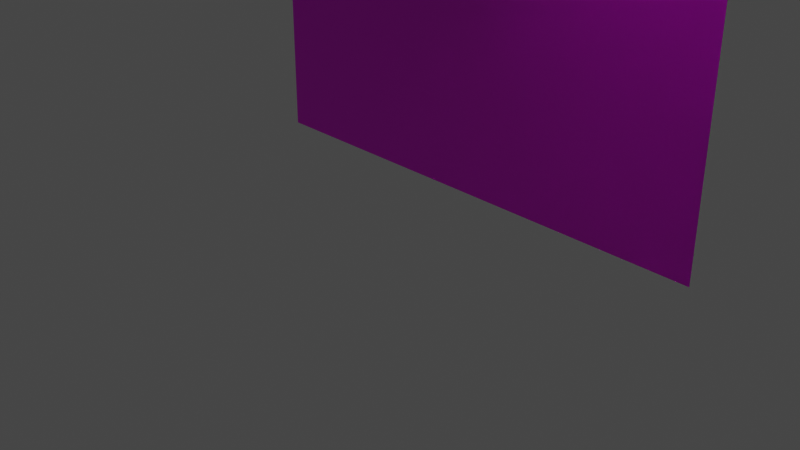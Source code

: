# Source: mermaid.blend  (saved by Blender 2.83.19; exported with 4.5.12 LTS)
import bpy
from mathutils import Matrix  # noqa: F401  (used for matrix-valued properties, if any)

bpy.ops.wm.read_factory_settings(use_empty=True)
scene = bpy.context.scene
scene.name = 'Scene'

# ---- collections
col_collection = bpy.data.collections.new('Collection'); scene.collection.children.link(col_collection)

# ---- images (referenced by path relative to the original .blend; pixels are not part of the script)
import os
ASSET_DIR = os.environ.get("B2B_ASSET_DIR", "")  # directory of the original .blend (textures are referenced by path, not embedded)
HERE = os.path.dirname(os.path.abspath(__file__))  # packed textures are extracted next to this script under _unpacked/

def load_image(name, relpath, width, height, colorspace="sRGB"):
    """Load a texture the original file referenced (path relative to the .blend, or extracted next to this script)."""
    p = next((c for c in (os.path.join(HERE, relpath), os.path.join(ASSET_DIR, relpath)) if relpath and os.path.exists(c)), "")
    if p:
        img = bpy.data.images.load(p, check_existing=True)
        img.name = name
    else:  # same state as the original file: an image datablock whose file is absent (Cycles renders it pink)
        img = bpy.data.images.new(name, width, height)
        img.source = "FILE"
        img.filepath = "//" + (relpath or name)
    img.colorspace_settings.name = colorspace
    return img
img_mermaid_skin_png = load_image('mermaid_skin.png', 'mermaid_skin.png', 1024, 1024, 'sRGB')

# ---- materials (node trees are filled in below, after node groups)
mat_material_1 = bpy.data.materials.new('Material_1')
mat_material_1.use_transparent_shadow = False
mat_material_2 = bpy.data.materials.new('Material_2')
mat_material_2.use_transparent_shadow = False

# ---- material node trees
mat_material_1.use_nodes = True; mat_material_1.node_tree.nodes.clear()
_N = mat_material_1.node_tree.nodes; _L = mat_material_1.node_tree.links
n0 = _N.new('ShaderNodeBsdfPrincipled'); n0.name = 'Principled BSDF'; n0.location = (10, 300)
n0.distribution = 'GGX'
n0.subsurface_method = 'BURLEY'
n0.inputs[3].default_value = 1.45
n0.inputs[27].default_value = (0.0, 0.0, 0.0, 1.0)
n0.inputs[28].default_value = 1.0
n1 = _N.new('ShaderNodeOutputMaterial'); n1.name = 'Material Output'; n1.location = (300, 300)
n2 = _N.new('ShaderNodeTexImage'); n2.name = 'Image Texture'; n2.location = (-280, 274)
n2.image = img_mermaid_skin_png
n2.interpolation = 'Closest'
_L.new(n0.outputs[0], n1.inputs[0])
_L.new(n2.outputs[0], n0.inputs[0])
n1.is_active_output = True
mat_material_2.use_nodes = True; mat_material_2.node_tree.nodes.clear()
_N = mat_material_2.node_tree.nodes; _L = mat_material_2.node_tree.links
n0 = _N.new('ShaderNodeBsdfPrincipled'); n0.name = 'Principled BSDF'; n0.location = (10, 300)
n0.distribution = 'GGX'
n0.subsurface_method = 'BURLEY'
n0.inputs[3].default_value = 1.45
n0.inputs[27].default_value = (0.0, 0.0, 0.0, 1.0)
n0.inputs[28].default_value = 1.0
n1 = _N.new('ShaderNodeOutputMaterial'); n1.name = 'Material Output'; n1.location = (300, 300)
_L.new(n0.outputs[0], n1.inputs[0])
n1.is_active_output = True

# ---- world
world_world = bpy.data.worlds.new('World'); scene.world = world_world
world_world.use_nodes = True; world_world.node_tree.nodes.clear()
_N = world_world.node_tree.nodes; _L = world_world.node_tree.links
n0 = _N.new('ShaderNodeOutputWorld'); n0.name = 'World Output'; n0.location = (300, 300)
n1 = _N.new('ShaderNodeBackground'); n1.name = 'Background'; n1.location = (10, 300)
n1.inputs[0].default_value = (0.05088, 0.05088, 0.05088, 1.0)
_L.new(n1.outputs[0], n0.inputs[0])
n0.is_active_output = True
world_world.color = (0.05088, 0.05088, 0.05088)
world_world.use_sun_shadow = False
world_world.sun_shadow_jitter_overblur = 0.0

# ---- cameras
cam_camera = bpy.data.cameras.new('Camera')
cam_camera.clip_end = 100.0
cam_camera.ortho_scale = 7.314

# ---- lights
light_light = bpy.data.lights.new('Light', 'POINT')
light_light.transmission_factor = 0.0
light_light.energy = 1000.0
light_light.shadow_soft_size = 0.1
light_light.shadow_maximum_resolution = 0.006
light_light.use_absolute_resolution = True

# ---- meshes
me_plane_tex = bpy.data.meshes.new('Plane-tex')
me_plane_tex.from_pydata([(-3.0, -2.0, 18.67), (-3.0, 4.0, 18.67), (-3.0, 4.0, 12.67), (-3.0, -2.0, 12.67), (3.0, -2.0, 18.67), (3.0, 4.0, 18.67), (3.0, 4.0, 12.67), (3.0, -2.0, 12.67), (3.0, 0.0, 12.67), (3.0, 2.0, 12.67), (3.0, 2.0, 6.667), (3.0, 0.0, 6.667), (5.0, 0.0, 12.67), (5.0, 2.0, 12.67), (5.0, 2.0, 6.667), (5.0, 0.0, 6.667), (-5.0, 0.0, 12.67), (-5.0, 2.0, 12.67), (-5.0, 2.0, 6.667), (-5.0, 0.0, 6.667), (-3.0, 0.0, 12.67), (-3.0, 2.0, 12.67), (-3.0, 2.0, 6.667), (-3.0, 0.0, 6.667), (-3.0, 0.0, 12.67), (-3.0, 2.0, 12.67), (-3.0, 2.0, 6.667), (-3.0, 0.0, 6.667), (3.0, 0.0, 12.67), (3.0, 2.0, 12.67), (3.0, 2.0, 6.667), (3.0, 0.0, 6.667), (-3.0, 0.0, 6.667), (-3.0, 2.0, 6.667), (0.0, 2.0, 2.667), (0.0, 0.0, 2.667), (3.0, 0.0, 6.667), (3.0, 2.0, 6.667), (1.192e-07, 2.0, 2.667), (1.192e-07, 0.0, 2.667), (-3.0, -2.0, 9.667), (3.0, -2.0, 9.667), (-3.0, -2.0, 12.67), (3.0, -2.0, 12.67), (-3.1, -2.1, 18.77), (-3.1, 4.1, 18.77), (-3.1, 4.1, 12.57), (-3.1, -2.1, 12.57), (3.1, -2.1, 18.77), (3.1, 4.1, 18.77), (3.1, 4.1, 12.57), (3.1, -2.1, 12.57), (-5.0, -4.0, 17.67), (5.0, -4.0, 17.67), (-5.0, 6.0, 17.67), (5.0, 6.0, 17.67), (-3.2, -2.2, 17.67), (-3.198, -2.2, 19.67), (-3.2, 4.203, 17.67), (-3.198, 4.203, 19.67), (3.2, -2.2, 17.67), (3.2, -2.2, 19.67), (3.2, 4.203, 17.67), (3.2, 4.203, 19.67), (-3.2, 4.2, 19.67), (-3.2, 4.2, 20.67), (3.2, 4.2, 19.67), (3.2, 4.2, 20.67), (-3.0, 1.0, 0.0), (3.0, 1.0, 0.0), (-3.0, 1.0, 4.0), (3.0, 1.0, 4.0)], [], [(7, 6, 5, 4), (3, 2, 6, 7), (1, 0, 4, 5), (0, 3, 7, 4), (2, 1, 5, 6), (10, 11, 8, 9), (15, 14, 13, 12), (11, 10, 14, 15), (8, 11, 15, 12), (10, 9, 13, 14), (18, 19, 16, 17), (23, 22, 21, 20), (19, 18, 22, 23), (9, 8, 12, 13), (16, 19, 23, 20), (18, 17, 21, 22), (26, 27, 24, 25), (31, 30, 29, 28), (27, 26, 30, 31), (25, 24, 28, 29), (24, 27, 31, 28), (26, 25, 29, 30), (34, 35, 32, 33), (39, 38, 37, 36), (35, 34, 38, 39), (33, 32, 36, 37), (32, 35, 39, 36), (34, 33, 37, 38), (2, 3, 0, 1), (17, 16, 20, 21), (40, 41, 43, 42), (51, 50, 49, 48), (47, 46, 50, 51), (44, 47, 51, 48), (46, 45, 49, 50), (46, 47, 44, 45), (45, 44, 48, 49), (52, 53, 55, 54), (56, 57, 59, 58), (58, 59, 63, 62), (62, 63, 61, 60), (60, 61, 57, 56), (63, 59, 57, 61), (66, 67, 65, 64), (68, 69, 71, 70)])
me_plane_tex.polygons.foreach_set('use_smooth', [1, 1, 1, 1, 1, 1, 1, 1, 1, 1, 1, 1, 1, 1, 1, 1, 1, 1, 1, 1, 1, 1, 1, 1, 1, 1, 1, 1, 1, 1, 0, 1, 1, 1, 1, 1, 1, 0, 0, 0, 0, 0, 0, 0, 0])
me_plane_tex.polygons.foreach_set('material_index', [0, 0, 0, 0, 0, 0, 0, 0, 0, 0, 0, 0, 0, 0, 0, 0, 0, 0, 0, 0, 0, 0, 0, 0, 0, 0, 0, 0, 0, 0, 0, 0, 0, 0, 0, 0, 0, 1, 1, 1, 1, 1, 1, 1, 0])
_uv = me_plane_tex.uv_layers.new(name='uv-map')
_uv.uv.foreach_set('vector', [0.0, 0.4, 0.125, 0.4, 0.125, 0.7, 0.0, 0.7, 0.25, 1.0, 0.25, 0.7, 0.375, 0.7, 0.375, 1.0, 0.25, 0.7, 0.25, 1.0, 0.125, 1.0, 0.125, 0.7, 0.25, 0.7, 0.25, 1.0, 0.125, 1.0, 0.125, 0.7, 0.25, 0.4, 0.25, 0.7, 0.125, 0.7, 0.125, 0.4, 0.5833, 0.0, 0.625, 0.0, 0.625, 0.3, 0.5833, 0.3, 0.5833, 0.0, 0.625, 0.0, 0.625, 0.3, 0.5833, 0.3, 0.7083, 0.4, 0.6667, 0.4, 0.6667, 0.3, 0.7083, 0.3, 0.7083, 0.3, 0.7083, 0.0, 0.75, 0.0, 0.75, 0.3, 0.6667, 0.0, 0.6667, 0.3, 0.625, 0.3, 0.625, 0.0, 0.625, 0.0, 0.5833, 0.0, 0.5833, 0.3, 0.625, 0.3, 0.5833, 0.0, 0.625, 0.0, 0.625, 0.3, 0.5833, 0.3, 0.7083, 0.4, 0.6667, 0.4, 0.6667, 0.3, 0.7083, 0.3, 0.625, 0.3, 0.625, 0.4, 0.6667, 0.4, 0.6667, 0.3, 0.75, 0.3, 0.75, 0.0, 0.7083, 0.0, 0.7083, 0.3, 0.7083, 0.0, 0.7083, 0.3, 0.6667, 0.3, 0.6667, 0.0, 0.4583, 0.3, 0.4167, 0.3, 0.4167, 0.0, 0.4583, 0.0, 0.25, 0.0, 0.2917, 0.0, 0.2917, 0.3, 0.25, 0.3, 0.4167, 0.4, 0.4167, 0.3, 0.5417, 0.3, 0.5417, 0.4, 0.4167, 0.3, 0.4167, 0.4, 0.2917, 0.4, 0.2917, 0.3, 0.4583, 0.3, 0.4583, 0.0, 0.5833, 0.0, 0.5833, 0.3, 0.4167, 0.0, 0.4167, 0.3, 0.2917, 0.3, 0.2917, 0.0, 0.9583, 0.0, 1.0, 0.0, 1.0, 0.25, 0.9583, 0.25, 0.875, 0.0, 0.9167, 0.0, 0.9167, 0.25, 0.875, 0.25, 0.1667, 0.4, 0.125, 0.4, 0.125, 0.3, 0.1667, 0.3, 0.125, 0.4, 0.08333, 0.4, 0.08333, 0.3, 0.125, 0.3, 0.875, 0.4, 0.9375, 0.4, 0.9375, 0.2, 1.0, 0.4, 0.9375, 0.2, 1.0, 0.4, 0.875, 0.4, 0.9375, 0.2, 0.25, 0.4, 0.375, 0.4, 0.375, 0.7, 0.25, 0.7, 0.6667, 0.3, 0.6667, 0.4, 0.625, 0.4, 0.625, 0.3, 0.75, 0.25, 0.875, 0.25, 0.875, 0.4, 0.75, 0.4, 0.5, 0.4, 0.625, 0.4, 0.625, 0.7, 0.5, 0.7, 0.875, 0.7, 0.875, 1.0, 0.75, 1.0, 0.75, 0.7, 0.75, 0.7, 0.75, 1.0, 0.625, 1.0, 0.625, 0.7, 0.75, 0.4, 0.75, 0.7, 0.625, 0.7, 0.625, 0.4, 0.75, 0.4, 0.875, 0.4, 0.875, 0.7, 0.75, 0.7, 0.75, 0.7, 0.75, 1.0, 0.625, 1.0, 0.625, 0.7, 0.625, 1.0, 0.0, 1.0, 0.0, 0.0, 0.625, 0.0, 1.0, 0.4, 1.0, 0.6, 0.625, 0.6, 0.625, 0.4, 1.0, 0.6, 1.0, 0.8, 0.625, 0.8, 0.625, 0.6, 1.0, 0.2, 1.0, 0.4, 0.625, 0.4, 0.625, 0.2, 1.0, 0.0, 1.0, 0.2, 0.625, 0.2, 0.625, 0.0, 0.125, 0.2, 0.5, 0.2, 0.5, 0.8, 0.125, 0.8, 0.625, 0.8984, 0.625, 0.8008, 1.0, 0.8008, 1.0, 0.8984, 0.75, 0.0, 0.875, 0.0, 0.875, 0.25, 0.75, 0.25])
me_plane_tex.materials.append(mat_material_1)
me_plane_tex.materials.append(mat_material_2)
me_plane_tex.use_remesh_fix_poles = True
me_plane_tex.use_remesh_preserve_attributes = False
me_plane_tex.use_mirror_vertex_groups = False
me_plane_tex.update()
arm_armature = bpy.data.armatures.new('Armature')  # bones are not reproduced

# ---- objects
ob_light = bpy.data.objects.new('Light', light_light)
ob_camera = bpy.data.objects.new('Camera', cam_camera)
ob_character = bpy.data.objects.new('Character', me_plane_tex)
ob_armature = bpy.data.objects.new('Armature', arm_armature)

# ---- transforms, parenting, visibility, modifiers, constraints
ob_light.location = (4.076, 1.005, 5.904)
ob_light.rotation_euler = (0.6503, 0.05522, 1.866)
ob_light.lock_rotations_4d = False
ob_light.empty_display_type = 'ARROWS'
ob_light.color = (0.0, 0.0, 0.0, 0.0)
ob_light.lineart.crease_threshold = 0.0
ob_camera.location = (7.359, -6.926, 4.958)
ob_camera.rotation_euler = (1.109, 0.0, 0.8149)
ob_camera.lock_rotations_4d = False
ob_camera.empty_display_type = 'ARROWS'
ob_camera.color = (0.0, 0.0, 0.0, 0.0)
ob_camera.display_type = 'WIRE'
ob_camera.lineart.crease_threshold = 0.0
ob_character.parent = ob_armature
ob_character.location = (0.0, 0.0, 0.0)
ob_character.scale = (0.9375, 0.9375, 0.9375)
ob_character.lineart.crease_threshold = 0.0
_vg = ob_character.vertex_groups.new(name='Head')
_vg.add([0, 1, 2, 3, 4, 5, 6, 7, 40, 41, 42, 43, 44, 45, 46, 47, 48, 49, 50, 51, 52, 53, 54, 55, 56, 57, 58, 59, 60, 61, 62, 63, 64, 65, 66, 67], 1.0, 'REPLACE')
_vg = ob_character.vertex_groups.new(name='Body')
_vg.add([24, 25, 26, 27, 28, 29, 30, 31], 1.0, 'REPLACE')
_vg = ob_character.vertex_groups.new(name='Arm_Left')
_vg.add([16, 17, 18, 19, 20, 21, 22, 23], 1.0, 'REPLACE')
_vg = ob_character.vertex_groups.new(name='Arm_Right')
_vg.add([8, 9, 10, 11, 12, 13, 14, 15], 1.0, 'REPLACE')
_vg = ob_character.vertex_groups.new(name='Tail')
_vg.add([32, 33, 34, 35, 36, 37, 38, 39, 68, 69, 70, 71], 1.0, 'REPLACE')
_vg = ob_character.vertex_groups.new(name='Tail_Bottom')
_vg.add([68, 69, 70, 71], 1.0, 'REPLACE')
_vg = ob_character.vertex_groups.new(name='Hair')
_vg.add([40, 41, 42, 43], 1.0, 'REPLACE')
_m = ob_character.modifiers.new('Armature', 'ARMATURE')
_m.object = ob_armature
ob_armature.location = (0.0, 0.0, 0.0)
ob_armature.show_in_front = True
ob_armature.lineart.crease_threshold = 0.0

# ---- collection membership
col_collection.objects.link(ob_light)
col_collection.objects.link(ob_camera)
col_collection.objects.link(ob_character)
col_collection.objects.link(ob_armature)

# ---- scene / render settings (as saved in the file)
scene.camera = ob_camera
scene.frame_start = 1; scene.frame_end = 250; scene.frame_set(1)
scene.render.engine = 'BLENDER_EEVEE_NEXT'
scene.cycles.use_denoising = False
scene.cycles.samples = 128
scene.cycles.sampling_pattern = 'TABULATED_SOBOL'
scene.cycles.use_adaptive_sampling = False
scene.cycles.use_light_tree = False
scene.view_settings.view_transform = 'Filmic'
bpy.context.view_layer.update()
